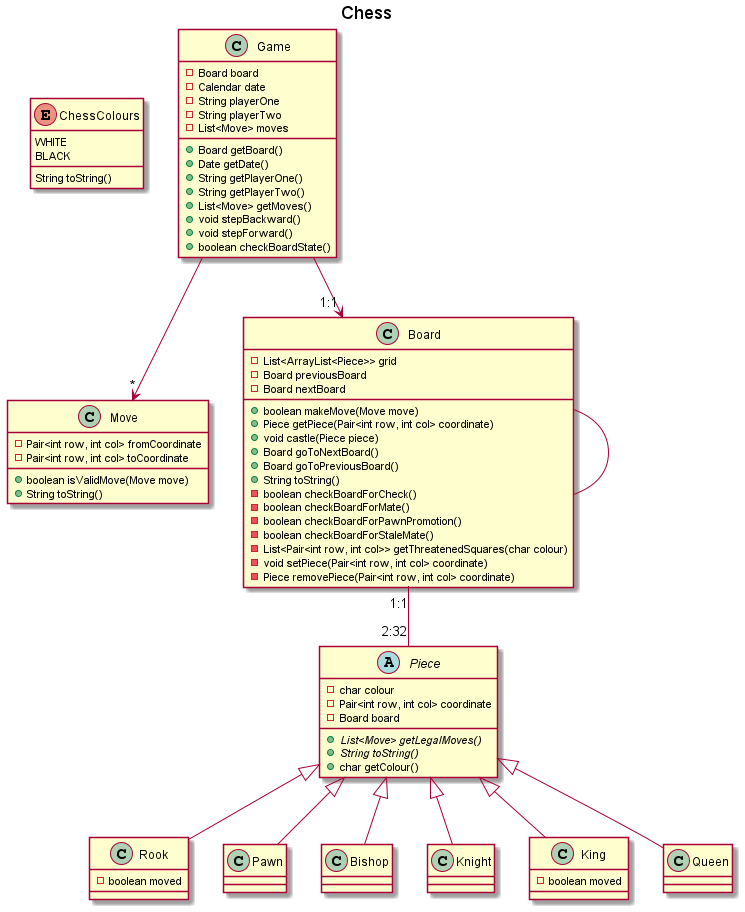

The diagram above was rendered by PlantUML. Its source (embedded in the PNG):
@startuml Chess
title Chess


enum ChessColours {
    WHITE
    BLACK
    String toString()
}

class Move {
    -Pair<int row, int col> fromCoordinate
    -Pair<int row, int col> toCoordinate
    +boolean isValidMove(Move move)
    +String toString()

}

class Board {
    -List<ArrayList<Piece>> grid
    -Board previousBoard
    -Board nextBoard
    +boolean makeMove(Move move)
    +Piece getPiece(Pair<int row, int col> coordinate)
    +void castle(Piece piece)
    +Board goToNextBoard()
    +Board goToPreviousBoard()
    +String toString()
    -boolean checkBoardForCheck()
    -boolean checkBoardForMate()
    -boolean checkBoardForPawnPromotion()
    -boolean checkBoardForStaleMate()
    -List<Pair<int row, int col>> getThreatenedSquares(char colour)
    -void setPiece(Pair<int row, int col> coordinate)
    -Piece removePiece(Pair<int row, int col> coordinate)
    

}

class Game {
    -Board board
    -Calendar date
    -String playerOne
    -String playerTwo
    -List<Move> moves
    +Board getBoard()
    +Date getDate()
    +String getPlayerOne()
    +String getPlayerTwo()
    +List<Move> getMoves()
    +void stepBackward()
    +void stepForward()
    +boolean checkBoardState()

}

abstract class Piece {
    -char colour
    -Pair<int row, int col> coordinate
    -Board board
    + {abstract} List<Move> getLegalMoves()
    + {abstract} String toString()
    +char getColour()
    
}

class Rook extends Piece {
    -boolean moved
}

class Pawn extends Piece {

}

class Bishop extends Piece {
    
}

class Knight extends Piece {

}

class King extends Piece {
    -boolean moved
}

class Queen extends Piece {

}

Game --> "*" Move
Game --> "1:1" Board
Board "1:1"  -- "2:32" Piece
Board -- Board



@enduml